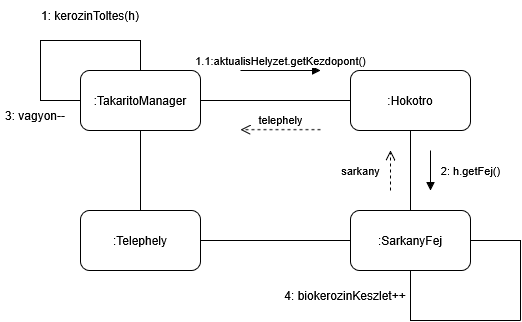

The diagram above was exported from draw.io. Its source (the exported page's mxGraphModel, read from the mxfile embedded in the PNG):
<mxGraphModel dx="543" dy="655" grid="1" gridSize="10" guides="1" tooltips="1" connect="1" arrows="1" fold="1" page="1" pageScale="1" pageWidth="827" pageHeight="1169" math="0" shadow="0">
  <root>
    <mxCell id="0" />
    <mxCell id="1" parent="0" />
    <mxCell id="6_Nt7RBctIXTTZzHEfdO-5" parent="1" style="rounded=1;whiteSpace=wrap;html=1;" value=":TakaritoManager" vertex="1">
      <mxGeometry height="60" width="120" x="100" y="110" as="geometry" />
    </mxCell>
    <mxCell id="6_Nt7RBctIXTTZzHEfdO-6" parent="1" style="rounded=1;whiteSpace=wrap;html=1;" value=":Telephely" vertex="1">
      <mxGeometry height="60" width="120" x="100" y="250" as="geometry" />
    </mxCell>
    <mxCell id="6_Nt7RBctIXTTZzHEfdO-7" parent="1" style="rounded=1;whiteSpace=wrap;html=1;" value=":Hokotro" vertex="1">
      <mxGeometry height="60" width="120" x="370" y="110" as="geometry" />
    </mxCell>
    <mxCell id="6_Nt7RBctIXTTZzHEfdO-8" parent="1" style="rounded=1;whiteSpace=wrap;html=1;" value=":SarkanyFej" vertex="1">
      <mxGeometry height="60" width="120" x="370" y="250" as="geometry" />
    </mxCell>
    <mxCell id="6_Nt7RBctIXTTZzHEfdO-9" edge="1" parent="1" source="6_Nt7RBctIXTTZzHEfdO-6" style="endArrow=none;html=1;rounded=0;exitX=1;exitY=0.5;exitDx=0;exitDy=0;entryX=0;entryY=0.5;entryDx=0;entryDy=0;" target="6_Nt7RBctIXTTZzHEfdO-8" value="">
      <mxGeometry height="50" relative="1" width="50" as="geometry">
        <mxPoint x="260" y="270" as="sourcePoint" />
        <mxPoint x="310" y="220" as="targetPoint" />
      </mxGeometry>
    </mxCell>
    <mxCell id="6_Nt7RBctIXTTZzHEfdO-10" edge="1" parent="1" source="6_Nt7RBctIXTTZzHEfdO-6" style="endArrow=none;html=1;rounded=0;exitX=0.5;exitY=0;exitDx=0;exitDy=0;" value="">
      <mxGeometry height="50" relative="1" width="50" as="geometry">
        <mxPoint x="110" y="220" as="sourcePoint" />
        <mxPoint x="160" y="170" as="targetPoint" />
      </mxGeometry>
    </mxCell>
    <mxCell id="6_Nt7RBctIXTTZzHEfdO-11" edge="1" parent="1" source="6_Nt7RBctIXTTZzHEfdO-7" style="endArrow=none;html=1;rounded=0;exitX=0.5;exitY=1;exitDx=0;exitDy=0;" target="6_Nt7RBctIXTTZzHEfdO-8" value="">
      <mxGeometry height="50" relative="1" width="50" as="geometry">
        <mxPoint x="380" y="230" as="sourcePoint" />
        <mxPoint x="530" y="230" as="targetPoint" />
      </mxGeometry>
    </mxCell>
    <mxCell id="6_Nt7RBctIXTTZzHEfdO-12" edge="1" parent="1" source="6_Nt7RBctIXTTZzHEfdO-5" style="endArrow=none;html=1;rounded=0;exitX=1;exitY=0.5;exitDx=0;exitDy=0;entryX=0;entryY=0.5;entryDx=0;entryDy=0;" target="6_Nt7RBctIXTTZzHEfdO-7" value="">
      <mxGeometry height="50" relative="1" width="50" as="geometry">
        <mxPoint x="290" y="140" as="sourcePoint" />
        <mxPoint x="290" y="220" as="targetPoint" />
      </mxGeometry>
    </mxCell>
    <mxCell id="6_Nt7RBctIXTTZzHEfdO-15" parent="1" style="text;html=1;whiteSpace=wrap;strokeColor=none;fillColor=none;align=center;verticalAlign=middle;rounded=0;" value="1: kerozinToltes(h)" vertex="1">
      <mxGeometry height="30" width="100" x="60" y="40" as="geometry" />
    </mxCell>
    <mxCell id="6_Nt7RBctIXTTZzHEfdO-16" edge="1" parent="1" style="endArrow=none;html=1;rounded=0;entryX=0.5;entryY=0;entryDx=0;entryDy=0;" target="6_Nt7RBctIXTTZzHEfdO-5" value="">
      <mxGeometry height="50" relative="1" width="50" as="geometry">
        <Array as="points">
          <mxPoint x="160" y="80" />
        </Array>
        <mxPoint x="60" y="80" as="sourcePoint" />
        <mxPoint x="250" y="80" as="targetPoint" />
      </mxGeometry>
    </mxCell>
    <mxCell id="6_Nt7RBctIXTTZzHEfdO-17" edge="1" parent="1" style="endArrow=none;html=1;rounded=0;entryX=0;entryY=0.5;entryDx=0;entryDy=0;" target="6_Nt7RBctIXTTZzHEfdO-5" value="">
      <mxGeometry height="50" relative="1" width="50" as="geometry">
        <Array as="points">
          <mxPoint x="60" y="140" />
        </Array>
        <mxPoint x="60" y="80" as="sourcePoint" />
        <mxPoint x="260" y="150" as="targetPoint" />
      </mxGeometry>
    </mxCell>
    <mxCell id="6_Nt7RBctIXTTZzHEfdO-20" edge="1" parent="1" style="html=1;verticalAlign=bottom;endArrow=block;curved=0;rounded=0;" value="1.1:aktualisHelyzet.getKezdopont()">
      <mxGeometry relative="1" width="80" as="geometry">
        <mxPoint x="260" y="110" as="sourcePoint" />
        <mxPoint x="340" y="110" as="targetPoint" />
      </mxGeometry>
    </mxCell>
    <mxCell id="6_Nt7RBctIXTTZzHEfdO-21" edge="1" parent="1" style="html=1;verticalAlign=bottom;endArrow=open;dashed=1;endSize=8;curved=0;rounded=0;" value="telephely">
      <mxGeometry relative="1" as="geometry">
        <mxPoint x="340" y="169.17" as="sourcePoint" />
        <mxPoint x="260" y="169.17" as="targetPoint" />
      </mxGeometry>
    </mxCell>
    <mxCell id="6_Nt7RBctIXTTZzHEfdO-22" edge="1" parent="1" style="html=1;verticalAlign=bottom;endArrow=block;curved=0;rounded=0;" value="2: h.getFej()">
      <mxGeometry relative="1" width="80" x="0.5" y="40" as="geometry">
        <mxPoint as="offset" />
        <mxPoint x="450" y="190" as="sourcePoint" />
        <mxPoint x="450" y="230" as="targetPoint" />
      </mxGeometry>
    </mxCell>
    <mxCell id="6_Nt7RBctIXTTZzHEfdO-25" edge="1" parent="1" style="html=1;verticalAlign=bottom;endArrow=open;dashed=1;endSize=8;curved=0;rounded=0;" value="sarkany">
      <mxGeometry relative="1" x="-0.5" y="30" as="geometry">
        <mxPoint as="offset" />
        <mxPoint x="410" y="230" as="sourcePoint" />
        <mxPoint x="410" y="190" as="targetPoint" />
      </mxGeometry>
    </mxCell>
    <mxCell id="6_Nt7RBctIXTTZzHEfdO-26" parent="1" style="text;html=1;whiteSpace=wrap;strokeColor=none;fillColor=none;align=center;verticalAlign=middle;rounded=0;" value="3: vagyon--" vertex="1">
      <mxGeometry height="30" width="70" x="20" y="140" as="geometry" />
    </mxCell>
    <mxCell id="6_Nt7RBctIXTTZzHEfdO-28" edge="1" parent="1" style="endArrow=none;html=1;rounded=0;entryX=1;entryY=0.5;entryDx=0;entryDy=0;" target="6_Nt7RBctIXTTZzHEfdO-8" value="">
      <mxGeometry height="50" relative="1" width="50" as="geometry">
        <Array as="points">
          <mxPoint x="540" y="280" />
        </Array>
        <mxPoint x="540" y="360" as="sourcePoint" />
        <mxPoint x="480" y="350" as="targetPoint" />
      </mxGeometry>
    </mxCell>
    <mxCell id="6_Nt7RBctIXTTZzHEfdO-29" edge="1" parent="1" style="endArrow=none;html=1;rounded=0;entryX=0.5;entryY=1;entryDx=0;entryDy=0;" target="6_Nt7RBctIXTTZzHEfdO-8" value="">
      <mxGeometry height="50" relative="1" width="50" as="geometry">
        <Array as="points">
          <mxPoint x="430" y="360" />
        </Array>
        <mxPoint x="540" y="360" as="sourcePoint" />
        <mxPoint x="420" y="380" as="targetPoint" />
      </mxGeometry>
    </mxCell>
    <mxCell id="6_Nt7RBctIXTTZzHEfdO-31" parent="1" style="text;html=1;whiteSpace=wrap;strokeColor=none;fillColor=none;align=center;verticalAlign=middle;rounded=0;" value="4: biokerozinKeszlet++" vertex="1">
      <mxGeometry height="30" width="130" x="300" y="320" as="geometry" />
    </mxCell>
  </root>
</mxGraphModel>